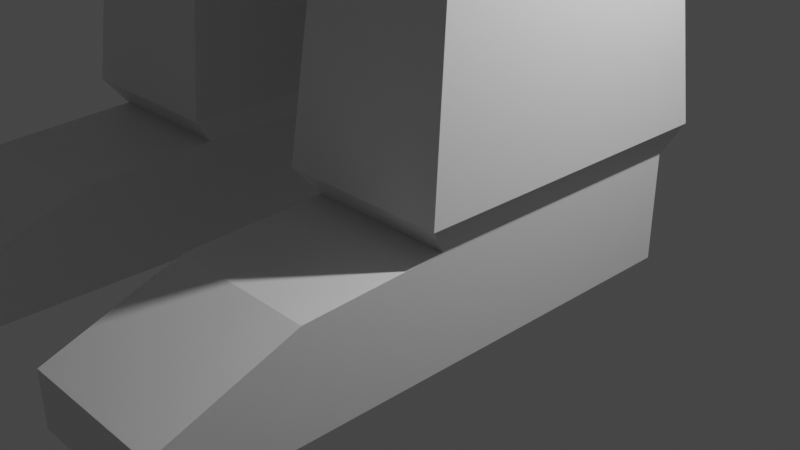 # Source: policeman_from_memory.blend  (saved by Blender 3.1.7; exported with 4.5.12 LTS)
import bpy
from mathutils import Matrix  # noqa: F401  (used for matrix-valued properties, if any)

bpy.ops.wm.read_factory_settings(use_empty=True)
scene = bpy.context.scene
scene.name = 'Scene'

# ---- collections
col_collection = bpy.data.collections.new('Collection'); scene.collection.children.link(col_collection)

# ---- materials (node trees are filled in below, after node groups)
mat_material = bpy.data.materials.new('Material')
mat_material.alpha_threshold = 0.0
mat_material.use_transparent_shadow = False
mat_material.line_color = (0.0, 0.0, 0.0, 1.0)

# ---- material node trees
mat_material.use_nodes = True; mat_material.node_tree.nodes.clear()
_N = mat_material.node_tree.nodes; _L = mat_material.node_tree.links
n0 = _N.new('ShaderNodeOutputMaterial'); n0.name = 'Material Output'; n0.location = (300, 300)
n1 = _N.new('ShaderNodeBsdfPrincipled'); n1.name = 'Principled BSDF'; n1.location = (10, 300)
n1.distribution = 'GGX'
n1.subsurface_method = 'RANDOM_WALK_SKIN'
n1.inputs[2].default_value = 0.4
n1.inputs[3].default_value = 1.45
n1.inputs[27].default_value = (0.0, 0.0, 0.0, 1.0)
n1.inputs[28].default_value = 1.0
_L.new(n1.outputs[0], n0.inputs[0])
n0.is_active_output = True

# ---- world
world_world = bpy.data.worlds.new('World'); scene.world = world_world
world_world.use_nodes = True; world_world.node_tree.nodes.clear()
_N = world_world.node_tree.nodes; _L = world_world.node_tree.links
n0 = _N.new('ShaderNodeOutputWorld'); n0.name = 'World Output'; n0.location = (300, 300)
n1 = _N.new('ShaderNodeBackground'); n1.name = 'Background'; n1.location = (10, 300)
n1.inputs[0].default_value = (0.05088, 0.05088, 0.05088, 1.0)
_L.new(n1.outputs[0], n0.inputs[0])
n0.is_active_output = True
world_world.color = (0.05088, 0.05088, 0.05088)
world_world.use_sun_shadow = False
world_world.sun_shadow_jitter_overblur = 0.0

# ---- cameras
cam_camera = bpy.data.cameras.new('Camera')
cam_camera.clip_end = 100.0
cam_camera.ortho_scale = 7.314

# ---- lights
light_light = bpy.data.lights.new('Light', 'POINT')
light_light.transmission_factor = 0.0
light_light.energy = 1000.0
light_light.shadow_soft_size = 0.1
light_light.shadow_maximum_resolution = 0.006
light_light.use_absolute_resolution = True

# ---- meshes
me_cube = bpy.data.meshes.new('Cube')
me_cube.from_pydata([(1.313, 0.7392, 1.0), (0.4112, 0.7392, -1.0), (1.313, -1.0, 1.0), (0.4112, -1.0, -1.0), (0.0, 0.7392, -1.0), (0.0, -1.0, 1.0), (0.0, -1.0, -1.0), (0.0, 0.7392, 1.0), (1.313, 0.7392, 0.3333), (1.387, 0.7392, -0.3333), (1.313, -1.0, 0.3333), (1.387, -1.0, -0.3333), (0.0, -1.097, 0.3333), (0.0, -1.097, -0.3333), (0.0, 0.8713, 0.3333), (0.0, 0.8713, -0.3333), (1.313, 0.7392, -0.7971), (1.313, -1.0, -0.7971), (0.0, -1.0, -0.7971), (0.0, 0.7392, -0.7971), (1.104, 0.5564, -1.104), (0.3918, 0.5564, -1.104), (1.104, -0.8172, -1.104), (0.3918, -0.8172, -1.104), (1.104, 0.5564, -1.527), (0.3918, 0.5564, -1.527), (1.104, -0.8172, -1.527), (0.3918, -0.8172, -1.527), (1.104, 0.5564, -1.585), (0.3918, 0.5564, -1.585), (1.104, -0.8172, -1.585), (0.3918, -0.8172, -1.585), (1.104, 0.5564, -1.643), (0.3918, 0.5564, -1.643), (1.104, -0.8172, -1.643), (0.3918, -0.8172, -1.643), (1.104, 0.5564, -2.05), (0.3918, 0.5564, -2.05), (1.104, -0.8172, -2.05), (0.3918, -0.8172, -2.05), (1.104, 0.5564, -2.266), (0.3918, 0.5564, -2.266), (1.104, -0.8172, -2.266), (0.3918, -0.8172, -2.266), (1.104, -1.488, -2.064), (0.3918, -1.488, -2.064), (1.104, -1.488, -2.266), (0.3918, -1.488, -2.266), (1.104, -2.114, -2.159), (0.3918, -2.114, -2.159), (1.104, -2.114, -2.266), (0.3918, -2.114, -2.266), (0.3401, 0.6562, -1.995), (0.3401, -0.917, -1.995), (1.156, 0.6562, -1.995), (1.156, -0.917, -1.995), (2.37, 0.4772, 0.8996), (2.37, -0.738, 0.8996), (2.37, 0.4772, 0.4338), (2.37, -0.738, 0.4338), (3.74, 0.3547, 0.8526), (3.74, -0.6155, 0.8526), (3.74, 0.3547, 0.4807), (3.74, -0.6155, 0.4807), (3.978, 0.3547, 0.8526), (3.978, -0.6155, 0.8526), (3.978, 0.3547, 0.4807), (3.978, -0.6155, 0.4807), (4.187, 0.3547, 0.8526), (4.187, -0.6155, 0.8526), (4.187, 0.3547, 0.4807), (4.187, -0.6155, 0.4807), (5.388, 0.2609, 0.8166), (5.388, -0.5216, 0.8166), (5.388, 0.2609, 0.5167), (5.388, -0.5216, 0.5167), (5.541, 0.357, 0.8535), (5.541, -0.6178, 0.8535), (5.541, 0.357, 0.4799), (5.541, -0.6178, 0.4799), (6.164, 0.357, 0.8535), (6.164, -0.6178, 0.8535), (6.164, 0.357, 0.4799), (6.164, -0.6178, 0.4799), (1.16, 0.5365, 1.103), (1.16, -0.7973, 1.103), (0.0, 0.5365, 1.103), (0.0, -0.7973, 1.103), (1.16, 0.5365, 1.207), (1.16, -0.7973, 1.207), (0.0, 0.5365, 1.207), (0.0, -0.7973, 1.207), (1.364, 0.7344, 1.416), (1.364, -0.9952, 1.416), (0.0, 0.7344, 1.416), (0.0, -0.9952, 1.416), (1.364, 0.7344, 2.26), (1.364, -0.9952, 2.26), (0.0, 0.7344, 2.26), (0.0, -0.9952, 2.26), (0.0, 0.9304, 1.666), (0.0, 0.9304, 2.011), (1.502, 0.9304, 2.011), (1.502, 0.9304, 1.666), (1.502, -1.191, 1.666), (1.502, -1.191, 2.011), (0.0, -1.191, 2.011), (0.0, -1.191, 1.666), (1.313, 0.7392, -0.6005), (1.313, 0.7392, -0.7551), (1.313, -1.0, -0.6005), (1.313, -1.0, -0.7551), (0.0, -1.0, -0.6005), (0.0, -1.0, -0.7551), (0.0, 0.7392, -0.6005), (0.0, 0.7392, -0.7551), (1.484, 0.9102, -0.6005), (1.484, 0.9102, -0.7551), (1.484, -1.171, -0.6005), (1.484, -1.171, -0.7551), (0.0, -1.242, -0.6005), (0.0, -1.242, -0.7551), (0.0, 0.981, -0.6005), (0.0, 0.981, -0.7551)], [], [(4, 1, 3, 6), (0, 2, 57, 56), (14, 7, 0, 8), (0, 7, 86, 84), (10, 2, 5, 12), (110, 11, 13, 112), (11, 10, 12, 13), (114, 15, 9, 108), (15, 14, 8, 9), (108, 9, 11, 110), (9, 8, 10, 11), (1, 16, 20, 21), (4, 19, 16, 1), (3, 17, 18, 6), (23, 21, 25, 27), (3, 1, 21, 23), (17, 3, 23, 22), (16, 17, 22, 20), (24, 26, 30, 28), (21, 20, 24, 25), (20, 22, 26, 24), (22, 23, 27, 26), (31, 29, 33, 35), (26, 27, 31, 30), (27, 25, 29, 31), (25, 24, 28, 29), (53, 52, 37, 39), (29, 28, 32, 33), (28, 30, 34, 32), (30, 31, 35, 34), (36, 38, 42, 40), (52, 54, 36, 37), (54, 55, 38, 36), (55, 53, 39, 38), (41, 40, 42, 43), (39, 43, 47, 45), (39, 37, 41, 43), (37, 36, 40, 41), (44, 45, 49, 48), (38, 39, 45, 44), (42, 38, 44, 46), (43, 42, 46, 47), (48, 49, 51, 50), (45, 47, 51, 49), (47, 46, 50, 51), (46, 44, 48, 50), (34, 35, 53, 55), (32, 34, 55, 54), (33, 32, 54, 52), (35, 33, 52, 53), (59, 58, 62, 63), (2, 10, 59, 57), (10, 8, 58, 59), (8, 0, 56, 58), (62, 60, 64, 66), (58, 56, 60, 62), (57, 59, 63, 61), (56, 57, 61, 60), (65, 67, 71, 69), (61, 63, 67, 65), (60, 61, 65, 64), (63, 62, 66, 67), (71, 70, 74, 75), (64, 65, 69, 68), (67, 66, 70, 71), (66, 64, 68, 70), (73, 75, 79, 77), (70, 68, 72, 74), (69, 71, 75, 73), (68, 69, 73, 72), (77, 79, 83, 81), (72, 73, 77, 76), (75, 74, 78, 79), (74, 72, 76, 78), (82, 80, 81, 83), (76, 77, 81, 80), (79, 78, 82, 83), (78, 76, 80, 82), (87, 85, 89, 91), (2, 0, 84, 85), (5, 2, 85, 87), (88, 90, 94, 92), (85, 84, 88, 89), (84, 86, 90, 88), (102, 101, 98, 96), (91, 89, 93, 95), (89, 88, 92, 93), (96, 98, 99, 97), (106, 105, 97, 99), (105, 102, 96, 97), (93, 92, 103, 104), (104, 103, 102, 105), (95, 93, 104, 107), (107, 104, 105, 106), (92, 94, 100, 103), (103, 100, 101, 102), (16, 109, 111, 17), (110, 112, 120, 118), (19, 115, 109, 16), (111, 109, 117, 119), (17, 111, 113, 18), (109, 115, 123, 117), (117, 116, 118, 119), (123, 122, 116, 117), (119, 118, 120, 121), (114, 108, 116, 122), (108, 110, 118, 116), (113, 111, 119, 121)])
_uv = me_cube.uv_layers.new(name='UVMap')
_uv.uv.foreach_set('vector', [0.25, 0.5, 0.375, 0.5, 0.375, 0.75, 0.25, 0.75, 0.625, 0.5, 0.625, 0.75, 0.625, 0.75, 0.625, 0.5, 0.5417, 0.375, 0.625, 0.375, 0.625, 0.5, 0.5417, 0.5, 0.625, 0.5, 0.625, 0.375, 0.625, 0.375, 0.625, 0.5, 0.5417, 0.75, 0.625, 0.75, 0.625, 0.875, 0.5417, 0.875, 0.4249, 0.75, 0.4583, 0.75, 0.4583, 0.875, 0.4249, 0.875, 0.4583, 0.75, 0.5417, 0.75, 0.5417, 0.875, 0.4583, 0.875, 0.4249, 0.375, 0.4583, 0.375, 0.4583, 0.5, 0.4249, 0.5, 0.4583, 0.375, 0.5417, 0.375, 0.5417, 0.5, 0.4583, 0.5, 0.4249, 0.5, 0.4583, 0.5, 0.4583, 0.75, 0.4249, 0.75, 0.4583, 0.5, 0.5417, 0.5, 0.5417, 0.75, 0.4583, 0.75, 0.375, 0.5, 0.4004, 0.5, 0.4004, 0.5, 0.375, 0.5, 0.375, 0.375, 0.4004, 0.375, 0.4004, 0.5, 0.375, 0.5, 0.375, 0.75, 0.4004, 0.75, 0.4004, 0.875, 0.375, 0.875, 0.375, 0.75, 0.375, 0.5, 0.375, 0.5, 0.375, 0.75, 0.375, 0.75, 0.375, 0.5, 0.375, 0.5, 0.375, 0.75, 0.4004, 0.75, 0.375, 0.75, 0.375, 0.75, 0.4004, 0.75, 0.4004, 0.5, 0.4004, 0.75, 0.4004, 0.75, 0.4004, 0.5, 0.4004, 0.5, 0.4004, 0.75, 0.4004, 0.75, 0.4004, 0.5, 0.375, 0.5, 0.4004, 0.5, 0.4004, 0.5, 0.375, 0.5, 0.4004, 0.5, 0.4004, 0.75, 0.4004, 0.75, 0.4004, 0.5, 0.4004, 0.75, 0.375, 0.75, 0.375, 0.75, 0.4004, 0.75, 0.375, 0.75, 0.375, 0.5, 0.375, 0.5, 0.375, 0.75, 0.4004, 0.75, 0.375, 0.75, 0.375, 0.75, 0.4004, 0.75, 0.375, 0.75, 0.375, 0.5, 0.375, 0.5, 0.375, 0.75, 0.375, 0.5, 0.4004, 0.5, 0.4004, 0.5, 0.375, 0.5, 0.375, 0.75, 0.375, 0.5, 0.375, 0.5, 0.375, 0.75, 0.375, 0.5, 0.4004, 0.5, 0.4004, 0.5, 0.375, 0.5, 0.4004, 0.5, 0.4004, 0.75, 0.4004, 0.75, 0.4004, 0.5, 0.4004, 0.75, 0.375, 0.75, 0.375, 0.75, 0.4004, 0.75, 0.4004, 0.5, 0.4004, 0.75, 0.4004, 0.75, 0.4004, 0.5, 0.375, 0.5, 0.4004, 0.5, 0.4004, 0.5, 0.375, 0.5, 0.4004, 0.5, 0.4004, 0.75, 0.4004, 0.75, 0.4004, 0.5, 0.4004, 0.75, 0.375, 0.75, 0.375, 0.75, 0.4004, 0.75, 0.375, 0.5, 0.4004, 0.5, 0.4004, 0.75, 0.375, 0.75, 0.375, 0.75, 0.375, 0.75, 0.375, 0.75, 0.375, 0.75, 0.375, 0.75, 0.375, 0.5, 0.375, 0.5, 0.375, 0.75, 0.375, 0.5, 0.4004, 0.5, 0.4004, 0.5, 0.375, 0.5, 0.4004, 0.75, 0.375, 0.75, 0.375, 0.75, 0.4004, 0.75, 0.4004, 0.75, 0.375, 0.75, 0.375, 0.75, 0.4004, 0.75, 0.4004, 0.75, 0.4004, 0.75, 0.4004, 0.75, 0.4004, 0.75, 0.375, 0.75, 0.4004, 0.75, 0.4004, 0.75, 0.375, 0.75, 0.4004, 0.75, 0.375, 0.75, 0.375, 0.75, 0.4004, 0.75, 0.375, 0.75, 0.375, 0.75, 0.375, 0.75, 0.375, 0.75, 0.375, 0.75, 0.4004, 0.75, 0.4004, 0.75, 0.375, 0.75, 0.4004, 0.75, 0.4004, 0.75, 0.4004, 0.75, 0.4004, 0.75, 0.4004, 0.75, 0.375, 0.75, 0.375, 0.75, 0.4004, 0.75, 0.4004, 0.5, 0.4004, 0.75, 0.4004, 0.75, 0.4004, 0.5, 0.375, 0.5, 0.4004, 0.5, 0.4004, 0.5, 0.375, 0.5, 0.375, 0.75, 0.375, 0.5, 0.375, 0.5, 0.375, 0.75, 0.5417, 0.75, 0.5417, 0.5, 0.5417, 0.5, 0.5417, 0.75, 0.625, 0.75, 0.5417, 0.75, 0.5417, 0.75, 0.625, 0.75, 0.5417, 0.75, 0.5417, 0.5, 0.5417, 0.5, 0.5417, 0.75, 0.5417, 0.5, 0.625, 0.5, 0.625, 0.5, 0.5417, 0.5, 0.5417, 0.5, 0.625, 0.5, 0.625, 0.5, 0.5417, 0.5, 0.5417, 0.5, 0.625, 0.5, 0.625, 0.5, 0.5417, 0.5, 0.625, 0.75, 0.5417, 0.75, 0.5417, 0.75, 0.625, 0.75, 0.625, 0.5, 0.625, 0.75, 0.625, 0.75, 0.625, 0.5, 0.625, 0.75, 0.5417, 0.75, 0.5417, 0.75, 0.625, 0.75, 0.625, 0.75, 0.5417, 0.75, 0.5417, 0.75, 0.625, 0.75, 0.625, 0.5, 0.625, 0.75, 0.625, 0.75, 0.625, 0.5, 0.5417, 0.75, 0.5417, 0.5, 0.5417, 0.5, 0.5417, 0.75, 0.5417, 0.75, 0.5417, 0.5, 0.5417, 0.5, 0.5417, 0.75, 0.625, 0.5, 0.625, 0.75, 0.625, 0.75, 0.625, 0.5, 0.5417, 0.75, 0.5417, 0.5, 0.5417, 0.5, 0.5417, 0.75, 0.5417, 0.5, 0.625, 0.5, 0.625, 0.5, 0.5417, 0.5, 0.625, 0.75, 0.5417, 0.75, 0.5417, 0.75, 0.625, 0.75, 0.5417, 0.5, 0.625, 0.5, 0.625, 0.5, 0.5417, 0.5, 0.625, 0.75, 0.5417, 0.75, 0.5417, 0.75, 0.625, 0.75, 0.625, 0.5, 0.625, 0.75, 0.625, 0.75, 0.625, 0.5, 0.625, 0.75, 0.5417, 0.75, 0.5417, 0.75, 0.625, 0.75, 0.625, 0.5, 0.625, 0.75, 0.625, 0.75, 0.625, 0.5, 0.5417, 0.75, 0.5417, 0.5, 0.5417, 0.5, 0.5417, 0.75, 0.5417, 0.5, 0.625, 0.5, 0.625, 0.5, 0.5417, 0.5, 0.5417, 0.5, 0.625, 0.5, 0.625, 0.75, 0.5417, 0.75, 0.625, 0.5, 0.625, 0.75, 0.625, 0.75, 0.625, 0.5, 0.5417, 0.75, 0.5417, 0.5, 0.5417, 0.5, 0.5417, 0.75, 0.5417, 0.5, 0.625, 0.5, 0.625, 0.5, 0.5417, 0.5, 0.625, 0.875, 0.625, 0.75, 0.625, 0.75, 0.625, 0.875, 0.625, 0.75, 0.625, 0.5, 0.625, 0.5, 0.625, 0.75, 0.625, 0.875, 0.625, 0.75, 0.625, 0.75, 0.625, 0.875, 0.625, 0.5, 0.625, 0.375, 0.625, 0.375, 0.625, 0.5, 0.625, 0.75, 0.625, 0.5, 0.625, 0.5, 0.625, 0.75, 0.625, 0.5, 0.625, 0.375, 0.625, 0.375, 0.625, 0.5, 0.625, 0.5, 0.625, 0.375, 0.625, 0.375, 0.625, 0.5, 0.625, 0.875, 0.625, 0.75, 0.625, 0.75, 0.625, 0.875, 0.625, 0.75, 0.625, 0.5, 0.625, 0.5, 0.625, 0.75, 0.625, 0.5, 0.75, 0.5, 0.75, 0.75, 0.625, 0.75, 0.625, 0.875, 0.625, 0.75, 0.625, 0.75, 0.625, 0.875, 0.625, 0.75, 0.625, 0.5, 0.625, 0.5, 0.625, 0.75, 0.625, 0.75, 0.625, 0.5, 0.625, 0.5, 0.625, 0.75, 0.625, 0.75, 0.625, 0.5, 0.625, 0.5, 0.625, 0.75, 0.625, 0.875, 0.625, 0.75, 0.625, 0.75, 0.625, 0.875, 0.625, 0.875, 0.625, 0.75, 0.625, 0.75, 0.625, 0.875, 0.625, 0.5, 0.625, 0.375, 0.625, 0.375, 0.625, 0.5, 0.625, 0.5, 0.625, 0.375, 0.625, 0.375, 0.625, 0.5, 0.4004, 0.5, 0.4056, 0.5, 0.4056, 0.75, 0.4004, 0.75, 0.4249, 0.75, 0.4249, 0.875, 0.4249, 0.875, 0.4249, 0.75, 0.4004, 0.375, 0.4056, 0.375, 0.4056, 0.5, 0.4004, 0.5, 0.4056, 0.75, 0.4056, 0.5, 0.4056, 0.5, 0.4056, 0.75, 0.4004, 0.75, 0.4056, 0.75, 0.4056, 0.875, 0.4004, 0.875, 0.4056, 0.5, 0.4056, 0.375, 0.4056, 0.375, 0.4056, 0.5, 0.4056, 0.5, 0.4249, 0.5, 0.4249, 0.75, 0.4056, 0.75, 0.4056, 0.375, 0.4249, 0.375, 0.4249, 0.5, 0.4056, 0.5, 0.4056, 0.75, 0.4249, 0.75, 0.4249, 0.875, 0.4056, 0.875, 0.4249, 0.375, 0.4249, 0.5, 0.4249, 0.5, 0.4249, 0.375, 0.4249, 0.5, 0.4249, 0.75, 0.4249, 0.75, 0.4249, 0.5, 0.4056, 0.875, 0.4056, 0.75, 0.4056, 0.75, 0.4056, 0.875])
me_cube.materials.append(mat_material)
me_cube.use_remesh_preserve_volume = False
me_cube.use_remesh_preserve_attributes = False
me_cube.use_mirror_vertex_groups = False
me_cube.update()

# ---- objects
ob_cube = bpy.data.objects.new('Cube', me_cube)
ob_light = bpy.data.objects.new('Light', light_light)
ob_camera = bpy.data.objects.new('Camera', cam_camera)

# ---- transforms, parenting, visibility, modifiers, constraints
ob_cube.location = (0.0, 0.0, 11.11)
ob_cube.scale = (2.02, 2.02, 4.898)
ob_cube.lock_rotations_4d = False
ob_cube.empty_display_type = 'ARROWS'
ob_cube.lineart.crease_threshold = 0.0
_m = ob_cube.modifiers.new('Mirror', 'MIRROR')
_m.use_clip = True
ob_light.location = (4.076, 1.005, 5.904)
ob_light.rotation_euler = (0.6503, 0.05522, 1.866)
ob_light.lock_rotations_4d = False
ob_light.empty_display_type = 'ARROWS'
ob_light.color = (0.0, 0.0, 0.0, 0.0)
ob_light.lineart.crease_threshold = 0.0
ob_camera.location = (7.359, -6.926, 4.958)
ob_camera.rotation_euler = (1.109, 0.0, 0.8149)
ob_camera.lock_rotations_4d = False
ob_camera.empty_display_type = 'ARROWS'
ob_camera.color = (0.0, 0.0, 0.0, 0.0)
ob_camera.display_type = 'WIRE'
ob_camera.lineart.crease_threshold = 0.0

# ---- collection membership
col_collection.objects.link(ob_cube)
col_collection.objects.link(ob_light)
col_collection.objects.link(ob_camera)

# ---- scene / render settings (as saved in the file)
scene.camera = ob_camera
scene.frame_start = 1; scene.frame_end = 250; scene.frame_set(1)
scene.render.engine = 'BLENDER_EEVEE_NEXT'
scene.cycles.sampling_pattern = 'TABULATED_SOBOL'
scene.cycles.use_light_tree = False
scene.view_settings.view_transform = 'Filmic'
bpy.context.view_layer.update()
